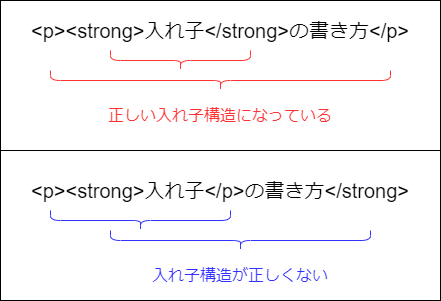

The diagram above was exported from draw.io. Its source (the exported page's mxGraphModel, read from the mxfile embedded in the PNG):
<mxGraphModel dx="892" dy="311" grid="1" gridSize="10" guides="1" tooltips="1" connect="1" arrows="1" fold="1" page="1" pageScale="1" pageWidth="827" pageHeight="1169" math="0" shadow="0">
  <root>
    <mxCell id="0" />
    <mxCell id="1" parent="0" />
    <mxCell id="11" value="" style="rounded=0;whiteSpace=wrap;html=1;fontSize=16;" vertex="1" parent="1">
      <mxGeometry x="80" y="220" width="440" height="150" as="geometry" />
    </mxCell>
    <mxCell id="10" value="" style="rounded=0;whiteSpace=wrap;html=1;fontSize=16;" vertex="1" parent="1">
      <mxGeometry x="80" y="70" width="440" height="150" as="geometry" />
    </mxCell>
    <mxCell id="2" value="&amp;lt;p&amp;gt;&amp;lt;strong&amp;gt;入れ子&amp;lt;/strong&amp;gt;の書き方&amp;lt;/p&amp;gt;" style="text;html=1;strokeColor=none;fillColor=none;align=center;verticalAlign=middle;whiteSpace=wrap;rounded=0;fontSize=20;" vertex="1" parent="1">
      <mxGeometry x="80" y="80" width="440" height="40" as="geometry" />
    </mxCell>
    <mxCell id="3" value="" style="shape=curlyBracket;whiteSpace=wrap;html=1;rounded=1;flipH=1;fontSize=20;direction=north;strokeColor=#FF3333;" vertex="1" parent="1">
      <mxGeometry x="190" y="120" width="140" height="20" as="geometry" />
    </mxCell>
    <mxCell id="4" value="" style="shape=curlyBracket;whiteSpace=wrap;html=1;rounded=1;flipH=1;fontSize=20;direction=north;strokeColor=#FF3333;" vertex="1" parent="1">
      <mxGeometry x="130" y="140" width="340" height="20" as="geometry" />
    </mxCell>
    <mxCell id="5" value="正しい入れ子構造になっている" style="text;html=1;strokeColor=none;fillColor=none;align=center;verticalAlign=middle;whiteSpace=wrap;rounded=0;fontSize=16;fontColor=#FF3333;" vertex="1" parent="1">
      <mxGeometry x="160" y="170" width="280" height="30" as="geometry" />
    </mxCell>
    <mxCell id="6" value="&amp;lt;p&amp;gt;&amp;lt;strong&amp;gt;入れ子&amp;lt;/p&amp;gt;の書き方&amp;lt;/strong&amp;gt;" style="text;html=1;strokeColor=none;fillColor=none;align=center;verticalAlign=middle;whiteSpace=wrap;rounded=0;fontSize=20;" vertex="1" parent="1">
      <mxGeometry x="80" y="240" width="440" height="40" as="geometry" />
    </mxCell>
    <mxCell id="7" value="" style="shape=curlyBracket;whiteSpace=wrap;html=1;rounded=1;flipH=1;fontSize=20;direction=north;strokeColor=#3333FF;" vertex="1" parent="1">
      <mxGeometry x="130" y="280" width="180" height="20" as="geometry" />
    </mxCell>
    <mxCell id="8" value="" style="shape=curlyBracket;whiteSpace=wrap;html=1;rounded=1;flipH=1;fontSize=20;direction=north;strokeColor=#3333FF;" vertex="1" parent="1">
      <mxGeometry x="190" y="300" width="260" height="20" as="geometry" />
    </mxCell>
    <mxCell id="9" value="入れ子構造が正しくない" style="text;html=1;strokeColor=none;fillColor=none;align=center;verticalAlign=middle;whiteSpace=wrap;rounded=0;fontSize=16;fontColor=#3333FF;" vertex="1" parent="1">
      <mxGeometry x="180" y="330" width="280" height="30" as="geometry" />
    </mxCell>
  </root>
</mxGraphModel>